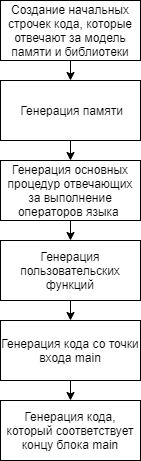

The diagram above was exported from draw.io. Its source (the exported page's mxGraphModel, read from the mxfile embedded in the PNG):
<mxGraphModel dx="1024" dy="592" grid="1" gridSize="10" guides="1" tooltips="1" connect="1" arrows="1" fold="1" page="1" pageScale="1" pageWidth="827" pageHeight="1169" math="0" shadow="0">
  <root>
    <mxCell id="0" />
    <mxCell id="1" parent="0" />
    <mxCell id="ttDs3hS0S-A5VHNVVGjC-1" style="edgeStyle=orthogonalEdgeStyle;rounded=0;orthogonalLoop=1;jettySize=auto;html=1;exitX=0.5;exitY=1;exitDx=0;exitDy=0;entryX=0.5;entryY=0;entryDx=0;entryDy=0;" edge="1" parent="1" source="9nz1sbxrlSk29EJJONV3-1" target="9nz1sbxrlSk29EJJONV3-2">
      <mxGeometry relative="1" as="geometry" />
    </mxCell>
    <mxCell id="9nz1sbxrlSk29EJJONV3-1" value="Создание начальных строчек кода, которые отвечают за модель памяти и библиотеки" style="rounded=0;whiteSpace=wrap;html=1;" parent="1" vertex="1">
      <mxGeometry x="340" y="130" width="140" height="60" as="geometry" />
    </mxCell>
    <mxCell id="ttDs3hS0S-A5VHNVVGjC-2" style="edgeStyle=orthogonalEdgeStyle;rounded=0;orthogonalLoop=1;jettySize=auto;html=1;exitX=0.5;exitY=1;exitDx=0;exitDy=0;entryX=0.5;entryY=0;entryDx=0;entryDy=0;" edge="1" parent="1" source="9nz1sbxrlSk29EJJONV3-2" target="9nz1sbxrlSk29EJJONV3-3">
      <mxGeometry relative="1" as="geometry" />
    </mxCell>
    <mxCell id="9nz1sbxrlSk29EJJONV3-2" value="&amp;nbsp;Генерация памяти" style="rounded=0;whiteSpace=wrap;html=1;" parent="1" vertex="1">
      <mxGeometry x="340" y="210" width="140" height="60" as="geometry" />
    </mxCell>
    <mxCell id="ttDs3hS0S-A5VHNVVGjC-3" style="edgeStyle=orthogonalEdgeStyle;rounded=0;orthogonalLoop=1;jettySize=auto;html=1;exitX=0.5;exitY=1;exitDx=0;exitDy=0;entryX=0.5;entryY=0;entryDx=0;entryDy=0;" edge="1" parent="1" source="9nz1sbxrlSk29EJJONV3-3" target="9nz1sbxrlSk29EJJONV3-5">
      <mxGeometry relative="1" as="geometry" />
    </mxCell>
    <mxCell id="9nz1sbxrlSk29EJJONV3-3" value="Генерация основных процедур отвечающих за выполнение операторов языка&amp;nbsp;" style="rounded=0;whiteSpace=wrap;html=1;" parent="1" vertex="1">
      <mxGeometry x="340" y="290" width="140" height="60" as="geometry" />
    </mxCell>
    <mxCell id="ttDs3hS0S-A5VHNVVGjC-4" style="edgeStyle=orthogonalEdgeStyle;rounded=0;orthogonalLoop=1;jettySize=auto;html=1;exitX=0.5;exitY=1;exitDx=0;exitDy=0;entryX=0.5;entryY=0;entryDx=0;entryDy=0;" edge="1" parent="1" source="9nz1sbxrlSk29EJJONV3-5" target="9nz1sbxrlSk29EJJONV3-6">
      <mxGeometry relative="1" as="geometry" />
    </mxCell>
    <mxCell id="9nz1sbxrlSk29EJJONV3-5" value="Генерация пользовательских функций" style="rounded=0;whiteSpace=wrap;html=1;" parent="1" vertex="1">
      <mxGeometry x="340" y="370" width="140" height="60" as="geometry" />
    </mxCell>
    <mxCell id="ttDs3hS0S-A5VHNVVGjC-5" style="edgeStyle=orthogonalEdgeStyle;rounded=0;orthogonalLoop=1;jettySize=auto;html=1;exitX=0.5;exitY=1;exitDx=0;exitDy=0;entryX=0.5;entryY=0;entryDx=0;entryDy=0;" edge="1" parent="1" source="9nz1sbxrlSk29EJJONV3-6" target="9nz1sbxrlSk29EJJONV3-8">
      <mxGeometry relative="1" as="geometry" />
    </mxCell>
    <mxCell id="9nz1sbxrlSk29EJJONV3-6" value="Генерация кода со точки входа main" style="rounded=0;whiteSpace=wrap;html=1;" parent="1" vertex="1">
      <mxGeometry x="340" y="450" width="140" height="60" as="geometry" />
    </mxCell>
    <mxCell id="9nz1sbxrlSk29EJJONV3-8" value="Генерация кода, который соответствует концу блока main" style="rounded=0;whiteSpace=wrap;html=1;" parent="1" vertex="1">
      <mxGeometry x="340" y="530" width="140" height="60" as="geometry" />
    </mxCell>
  </root>
</mxGraphModel>